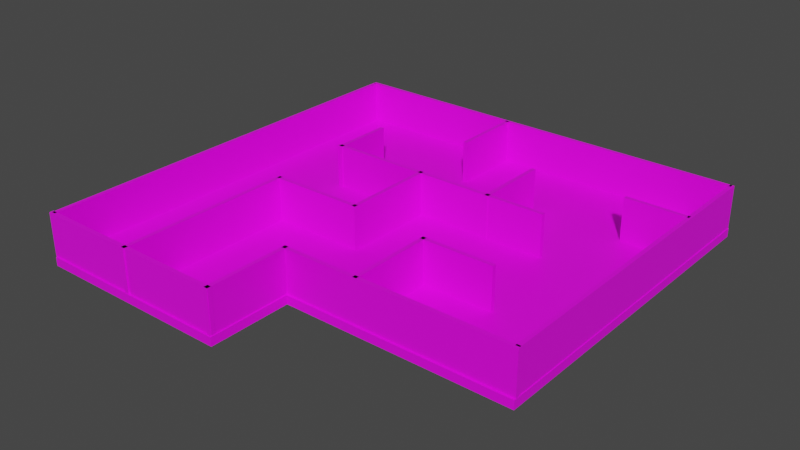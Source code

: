 # Source: HusarionLab.blend  (saved by Blender 3.5.10; exported with 4.5.12 LTS)
import bpy
from mathutils import Matrix  # noqa: F401  (used for matrix-valued properties, if any)

bpy.ops.wm.read_factory_settings(use_empty=True)
scene = bpy.context.scene
scene.name = 'Scene'

# ---- collections
col_collection = bpy.data.collections.new('Collection'); scene.collection.children.link(col_collection)

# ---- images (referenced by path relative to the original .blend; pixels are not part of the script)
import os
ASSET_DIR = os.environ.get("B2B_ASSET_DIR", "")  # directory of the original .blend (textures are referenced by path, not embedded)
HERE = os.path.dirname(os.path.abspath(__file__))  # packed textures are extracted next to this script under _unpacked/

def load_image(name, relpath, width, height, colorspace="sRGB"):
    """Load a texture the original file referenced (path relative to the .blend, or extracted next to this script)."""
    p = next((c for c in (os.path.join(HERE, relpath), os.path.join(ASSET_DIR, relpath)) if relpath and os.path.exists(c)), "")
    if p:
        img = bpy.data.images.load(p, check_existing=True)
        img.name = name
    else:  # same state as the original file: an image datablock whose file is absent (Cycles renders it pink)
        img = bpy.data.images.new(name, width, height)
        img.source = "FILE"
        img.filepath = "//" + (relpath or name)
    img.colorspace_settings.name = colorspace
    return img
img_cyberworld_png = load_image('CyberWorld.png', 'CyberWorld.png', 1024, 1024, 'sRGB')
img_wall_png = load_image('wall.png', 'wall.png', 1024, 1024, 'sRGB')

# ---- materials (node trees are filled in below, after node groups)
mat_suelotex = bpy.data.materials.new('SueloTex')
mat_suelotex.use_transparent_shadow = False
mat_wall = bpy.data.materials.new('Wall')
mat_wall.use_transparent_shadow = False

# ---- material node trees
mat_suelotex.use_nodes = True; mat_suelotex.node_tree.nodes.clear()
_N = mat_suelotex.node_tree.nodes; _L = mat_suelotex.node_tree.links
n0 = _N.new('ShaderNodeBsdfPrincipled'); n0.name = 'Principled BSDF'; n0.location = (10, 300)
n0.distribution = 'GGX'
n0.subsurface_method = 'RANDOM_WALK_SKIN'
n0.inputs[3].default_value = 1.45
n0.inputs[27].default_value = (0.0, 0.0, 0.0, 1.0)
n0.inputs[28].default_value = 1.0
n1 = _N.new('ShaderNodeOutputMaterial'); n1.name = 'Material Output'; n1.location = (300, 300)
n2 = _N.new('ShaderNodeTexImage'); n2.name = 'Image Texture'; n2.location = (-280, 280)
n2.image = img_cyberworld_png
_L.new(n0.outputs[0], n1.inputs[0])
_L.new(n2.outputs[0], n0.inputs[0])
n1.is_active_output = True
mat_wall.use_nodes = True; mat_wall.node_tree.nodes.clear()
_N = mat_wall.node_tree.nodes; _L = mat_wall.node_tree.links
n0 = _N.new('ShaderNodeBsdfPrincipled'); n0.name = 'Principled BSDF'; n0.location = (10, 300)
n0.distribution = 'GGX'
n0.subsurface_method = 'RANDOM_WALK_SKIN'
n0.inputs[3].default_value = 1.45
n0.inputs[27].default_value = (0.0, 0.0, 0.0, 1.0)
n0.inputs[28].default_value = 1.0
n1 = _N.new('ShaderNodeOutputMaterial'); n1.name = 'Material Output'; n1.location = (300, 300)
n2 = _N.new('ShaderNodeTexImage'); n2.name = 'Image Texture'; n2.location = (-280, 280)
n2.image = img_wall_png
_L.new(n0.outputs[0], n1.inputs[0])
_L.new(n2.outputs[0], n0.inputs[0])
n1.is_active_output = True

# ---- world
world_world = bpy.data.worlds.new('World'); scene.world = world_world
world_world.use_nodes = True; world_world.node_tree.nodes.clear()
_N = world_world.node_tree.nodes; _L = world_world.node_tree.links
n0 = _N.new('ShaderNodeOutputWorld'); n0.name = 'World Output'; n0.location = (300, 300)
n1 = _N.new('ShaderNodeBackground'); n1.name = 'Background'; n1.location = (10, 300)
n1.inputs[0].default_value = (0.05088, 0.05088, 0.05088, 1.0)
_L.new(n1.outputs[0], n0.inputs[0])
n0.is_active_output = True
world_world.color = (0.05088, 0.05088, 0.05088)
world_world.use_sun_shadow = False
world_world.sun_shadow_jitter_overblur = 0.0

# ---- meshes
me_cube_001 = bpy.data.meshes.new('Cube.001')
me_cube_001.from_pydata([(1.25, 1.25, -0.025), (1.25, 1.25, 0.025), (-1.25, 1.25, -0.025), (-1.25, 1.25, 0.025), (-1.25, -1.25, -0.025), (-1.25, -1.25, 0.025), (1.25, -0.7662, 0.025), (1.25, -0.7662, -0.025), (-0.07417, -1.25, 0.025), (-0.07417, -1.25, -0.025), (-0.07417, -0.7662, -0.025), (-0.07417, -0.7662, 0.025)], [], [(0, 1, 6, 7), (8, 5, 4, 9), (4, 5, 3, 2), (2, 3, 1, 0), (9, 4, 2, 0, 7, 10), (6, 1, 3, 5, 8, 11), (9, 10, 11, 8), (10, 7, 6, 11)])
me_cube_001.polygons.foreach_set('material_index', [0, 0, 0, 0, 0, 0, 2800, 2800])
_uv = me_cube_001.uv_layers.new(name='UVMap')
_uv.uv.foreach_set('vector', [0.2756, 0.3378, 0.3271, 0.3378, 0.3271, 0.3793, 0.2756, 0.3793, 0.2674, 0.1847, 0.2143, 0.003097, 0.2756, 0.4407, 0.2756, 0.4165, 0.2756, 0.4407, 0.2143, 0.003097, 0.2143, 0.9992, 0.2756, 0.4921, 0.2756, 0.4921, 0.2143, 0.9992, 0.3271, 0.5436, 0.2756, 0.5436, 0.2515, 0.4407, 0.2756, 0.4407, 0.2756, 0.4921, 0.2242, 0.4921, 0.2242, 0.4506, 0.2515, 0.4506, 0.8633, 0.1959, 0.8633, 0.9992, 0.2143, 0.9992, 0.2143, 0.003097, 0.5196, 0.003097, 0.5196, 0.1959, 0.4969, 0.5212, 0.4969, 0.75, 0.5031, 0.75, 0.5031, 0.5212, 0.4969, 0.75, 0.4969, 0.9922, 0.5031, 0.9922, 0.5031, 0.75])
me_cube_001.materials.append(mat_suelotex)
me_cube_001.update()
me_cube_005 = bpy.data.meshes.new('Cube.005')
me_cube_005.from_pydata([(-0.01969, -1.196, -0.5), (-0.01969, -1.196, 0.5), (-0.01969, 1.196, -0.5), (-0.01969, 1.196, 0.5), (0.01969, -1.196, -0.5), (0.01969, -1.196, 0.5), (0.01969, 1.196, -0.5), (0.01969, 1.196, 0.5), (2.356, -1.186, -0.5), (2.356, -1.186, 0.5), (2.356, -0.6769, -0.5), (2.356, -0.6769, 0.5), (2.395, -1.186, -0.5), (2.395, -1.186, 0.5), (2.395, -0.6769, -0.5), (2.395, -0.6769, 0.5), (-0.001933, -1.168, -0.5), (-0.001933, -1.168, 0.5), (4.123, -1.168, -0.5), (4.123, -1.168, 0.5), (-0.001933, -1.196, -0.5), (-0.001933, -1.196, 0.5), (4.123, -1.196, -0.5), (4.123, -1.196, 0.5), (1.512, -0.6072, -0.5), (1.512, -0.6072, 0.5), (1.512, -0.07367, -0.5), (1.512, -0.07367, 0.5), (1.552, -0.6072, -0.5), (1.552, -0.6072, 0.5), (1.552, -0.07367, -0.5), (1.552, -0.07367, 0.5), (3.203, -0.5129, -0.5), (3.203, -0.5129, 0.5), (3.203, -0.07133, -0.5), (3.203, -0.07133, 0.5), (3.243, -0.5129, -0.5), (3.243, -0.5129, 0.5), (3.243, -0.07133, -0.5), (3.243, -0.07133, 0.5), (0.9601, -0.07818, -0.5), (0.9601, -0.07818, 0.5), (3.261, -0.07818, -0.5), (3.261, -0.07818, 0.5), (0.9601, -0.1066, -0.5), (0.9601, -0.1066, 0.5), (3.261, -0.1066, -0.5), (3.261, -0.1066, 0.5), (2.25, -0.1089, -0.5), (2.25, -0.1089, 0.5), (2.25, 0.5666, -0.5), (2.25, 0.5666, 0.5), (2.289, -0.1089, -0.5), (2.289, -0.1089, 0.5), (2.289, 0.5666, -0.5), (2.289, 0.5666, 0.5), (2.253, 0.5613, -0.5), (2.253, 0.5613, 0.5), (3.179, 0.5613, -0.5), (3.179, 0.5613, 0.5), (2.253, 0.5329, -0.5), (2.253, 0.5329, 0.5), (3.179, 0.5329, -0.5), (3.179, 0.5329, 0.5), (3.149, 0.5276, -0.5), (3.149, 0.5276, 0.5), (3.149, 1.799, -0.5), (3.149, 1.799, 0.5), (3.188, 0.5276, -0.5), (3.188, 0.5276, 0.5), (3.188, 1.799, -0.5), (3.188, 1.799, 0.5), (2.177, 1.791, -0.5), (2.177, 1.791, 0.5), (4.137, 1.791, -0.5), (4.137, 1.791, 0.5), (2.177, 1.762, -0.5), (2.177, 1.762, 0.5), (4.137, 1.762, -0.5), (4.137, 1.762, 0.5), (2.219, 1.796, -0.5), (2.219, 1.796, 0.5), (2.219, 1.179, -0.5), (2.219, 1.179, 0.5), (2.18, 1.796, -0.5), (2.18, 1.796, 0.5), (2.18, 1.179, -0.5), (2.18, 1.179, 0.5), (2.219, 1.182, -0.5), (2.219, 1.182, 0.5), (-0.0238, 1.182, -0.5), (-0.0238, 1.182, 0.5), (2.219, 1.211, -0.5), (2.219, 1.211, 0.5), (-0.0238, 1.211, -0.5), (-0.0238, 1.211, 0.5), (4.125, 1.78, -0.5), (4.125, 1.78, 0.5), (4.125, -1.172, -0.5), (4.125, -1.172, 0.5), (4.086, 1.78, -0.5), (4.086, 1.78, 0.5), (4.086, -1.172, -0.5), (4.086, -1.172, 0.5), (-0.00291, -0.5979, -0.5), (-0.00291, -0.5979, 0.5), (0.6044, -0.5979, -0.5), (0.6044, -0.5979, 0.5), (-0.00291, -0.6264, -0.5), (-0.00291, -0.6264, 0.5), (0.6044, -0.6264, -0.5), (0.6044, -0.6264, 0.5), (1.479, 1.208, -0.5), (1.479, 1.208, 0.5), (1.479, 0.5904, -0.5), (1.479, 0.5904, 0.5), (1.44, 1.208, -0.5), (1.44, 1.208, 0.5), (1.44, 0.5904, -0.5), (1.44, 0.5904, 0.5), (0.765, 0.6257, -0.5), (0.765, 0.6257, 0.5), (1.482, 0.6257, -0.5), (1.482, 0.6257, 0.5), (0.765, 0.5973, -0.5), (0.765, 0.5973, 0.5), (1.482, 0.5973, -0.5), (1.482, 0.5973, 0.5)], [], [(0, 1, 3, 2), (2, 3, 7, 6), (6, 7, 5, 4), (4, 5, 1, 0), (2, 6, 4, 0), (7, 3, 1, 5), (8, 9, 11, 10), (10, 11, 15, 14), (14, 15, 13, 12), (12, 13, 9, 8), (10, 14, 12, 8), (15, 11, 9, 13), (16, 17, 19, 18), (18, 19, 23, 22), (22, 23, 21, 20), (20, 21, 17, 16), (18, 22, 20, 16), (23, 19, 17, 21), (24, 25, 27, 26), (26, 27, 31, 30), (30, 31, 29, 28), (28, 29, 25, 24), (26, 30, 28, 24), (31, 27, 25, 29), (32, 33, 35, 34), (34, 35, 39, 38), (38, 39, 37, 36), (36, 37, 33, 32), (34, 38, 36, 32), (39, 35, 33, 37), (40, 41, 43, 42), (42, 43, 47, 46), (46, 47, 45, 44), (44, 45, 41, 40), (42, 46, 44, 40), (47, 43, 41, 45), (48, 49, 51, 50), (50, 51, 55, 54), (54, 55, 53, 52), (52, 53, 49, 48), (50, 54, 52, 48), (55, 51, 49, 53), (56, 57, 59, 58), (58, 59, 63, 62), (62, 63, 61, 60), (60, 61, 57, 56), (58, 62, 60, 56), (63, 59, 57, 61), (64, 65, 67, 66), (66, 67, 71, 70), (70, 71, 69, 68), (68, 69, 65, 64), (66, 70, 68, 64), (71, 67, 65, 69), (72, 73, 75, 74), (74, 75, 79, 78), (78, 79, 77, 76), (76, 77, 73, 72), (74, 78, 76, 72), (79, 75, 73, 77), (80, 81, 83, 82), (82, 83, 87, 86), (86, 87, 85, 84), (84, 85, 81, 80), (82, 86, 84, 80), (87, 83, 81, 85), (88, 89, 91, 90), (90, 91, 95, 94), (94, 95, 93, 92), (92, 93, 89, 88), (90, 94, 92, 88), (95, 91, 89, 93), (96, 97, 99, 98), (98, 99, 103, 102), (102, 103, 101, 100), (100, 101, 97, 96), (98, 102, 100, 96), (103, 99, 97, 101), (104, 105, 107, 106), (106, 107, 111, 110), (110, 111, 109, 108), (108, 109, 105, 104), (106, 110, 108, 104), (111, 107, 105, 109), (112, 113, 115, 114), (114, 115, 119, 118), (118, 119, 117, 116), (116, 117, 113, 112), (114, 118, 116, 112), (119, 115, 113, 117), (120, 121, 123, 122), (122, 123, 127, 126), (126, 127, 125, 124), (124, 125, 121, 120), (122, 126, 124, 120), (127, 123, 121, 125)])
_uv = me_cube_005.uv_layers.new(name='UVMap')
_uv.uv.foreach_set('vector', [0.375, 0.0, 0.625, 0.0, 0.625, 0.25, 0.375, 0.25, 0.375, 0.25, 0.625, 0.25, 0.625, 0.5, 0.375, 0.5, 0.375, 0.5, 0.625, 0.5, 0.625, 0.75, 0.375, 0.75, 0.375, 0.75, 0.625, 0.75, 0.625, 1.0, 0.375, 1.0, 0.125, 0.5, 0.375, 0.5, 0.375, 0.75, 0.125, 0.75, 0.625, 0.5, 0.875, 0.5, 0.875, 0.75, 0.625, 0.75, 0.375, 0.0, 0.625, 0.0, 0.625, 0.25, 0.375, 0.25, 0.375, 0.25, 0.625, 0.25, 0.625, 0.5, 0.375, 0.5, 0.375, 0.5, 0.625, 0.5, 0.625, 0.75, 0.375, 0.75, 0.375, 0.75, 0.625, 0.75, 0.625, 1.0, 0.375, 1.0, 0.125, 0.5, 0.375, 0.5, 0.375, 0.75, 0.125, 0.75, 0.625, 0.5, 0.875, 0.5, 0.875, 0.75, 0.625, 0.75, 0.375, 0.0, 0.625, 0.0, 0.625, 0.25, 0.375, 0.25, 0.375, 0.25, 0.625, 0.25, 0.625, 0.5, 0.375, 0.5, 0.375, 0.5, 0.625, 0.5, 0.625, 0.75, 0.375, 0.75, 0.375, 0.75, 0.625, 0.75, 0.625, 1.0, 0.375, 1.0, 0.125, 0.5, 0.375, 0.5, 0.375, 0.75, 0.125, 0.75, 0.625, 0.5, 0.875, 0.5, 0.875, 0.75, 0.625, 0.75, 0.375, 0.0, 0.625, 0.0, 0.625, 0.25, 0.375, 0.25, 0.375, 0.25, 0.625, 0.25, 0.625, 0.5, 0.375, 0.5, 0.375, 0.5, 0.625, 0.5, 0.625, 0.75, 0.375, 0.75, 0.375, 0.75, 0.625, 0.75, 0.625, 1.0, 0.375, 1.0, 0.125, 0.5, 0.375, 0.5, 0.375, 0.75, 0.125, 0.75, 0.625, 0.5, 0.875, 0.5, 0.875, 0.75, 0.625, 0.75, 0.375, 0.0, 0.625, 0.0, 0.625, 0.25, 0.375, 0.25, 0.375, 0.25, 0.625, 0.25, 0.625, 0.5, 0.375, 0.5, 0.375, 0.5, 0.625, 0.5, 0.625, 0.75, 0.375, 0.75, 0.375, 0.75, 0.625, 0.75, 0.625, 1.0, 0.375, 1.0, 0.125, 0.5, 0.375, 0.5, 0.375, 0.75, 0.125, 0.75, 0.625, 0.5, 0.875, 0.5, 0.875, 0.75, 0.625, 0.75, 0.375, 0.0, 0.625, 0.0, 0.625, 0.25, 0.375, 0.25, 0.375, 0.25, 0.625, 0.25, 0.625, 0.5, 0.375, 0.5, 0.375, 0.5, 0.625, 0.5, 0.625, 0.75, 0.375, 0.75, 0.375, 0.75, 0.625, 0.75, 0.625, 1.0, 0.375, 1.0, 0.125, 0.5, 0.375, 0.5, 0.375, 0.75, 0.125, 0.75, 0.625, 0.5, 0.875, 0.5, 0.875, 0.75, 0.625, 0.75, 0.375, 0.0, 0.625, 0.0, 0.625, 0.25, 0.375, 0.25, 0.375, 0.25, 0.625, 0.25, 0.625, 0.5, 0.375, 0.5, 0.375, 0.5, 0.625, 0.5, 0.625, 0.75, 0.375, 0.75, 0.375, 0.75, 0.625, 0.75, 0.625, 1.0, 0.375, 1.0, 0.125, 0.5, 0.375, 0.5, 0.375, 0.75, 0.125, 0.75, 0.625, 0.5, 0.875, 0.5, 0.875, 0.75, 0.625, 0.75, 0.375, 0.0, 0.625, 0.0, 0.625, 0.25, 0.375, 0.25, 0.375, 0.25, 0.625, 0.25, 0.625, 0.5, 0.375, 0.5, 0.375, 0.5, 0.625, 0.5, 0.625, 0.75, 0.375, 0.75, 0.375, 0.75, 0.625, 0.75, 0.625, 1.0, 0.375, 1.0, 0.125, 0.5, 0.375, 0.5, 0.375, 0.75, 0.125, 0.75, 0.625, 0.5, 0.875, 0.5, 0.875, 0.75, 0.625, 0.75, 0.375, 0.0, 0.625, 0.0, 0.625, 0.25, 0.375, 0.25, 0.375, 0.25, 0.625, 0.25, 0.625, 0.5, 0.375, 0.5, 0.375, 0.5, 0.625, 0.5, 0.625, 0.75, 0.375, 0.75, 0.375, 0.75, 0.625, 0.75, 0.625, 1.0, 0.375, 1.0, 0.125, 0.5, 0.375, 0.5, 0.375, 0.75, 0.125, 0.75, 0.625, 0.5, 0.875, 0.5, 0.875, 0.75, 0.625, 0.75, 0.375, 0.0, 0.625, 0.0, 0.625, 0.25, 0.375, 0.25, 0.375, 0.25, 0.625, 0.25, 0.625, 0.5, 0.375, 0.5, 0.375, 0.5, 0.625, 0.5, 0.625, 0.75, 0.375, 0.75, 0.375, 0.75, 0.625, 0.75, 0.625, 1.0, 0.375, 1.0, 0.125, 0.5, 0.375, 0.5, 0.375, 0.75, 0.125, 0.75, 0.625, 0.5, 0.875, 0.5, 0.875, 0.75, 0.625, 0.75, 0.375, 0.0, 0.625, 0.0, 0.625, 0.25, 0.375, 0.25, 0.375, 0.25, 0.625, 0.25, 0.625, 0.5, 0.375, 0.5, 0.375, 0.5, 0.625, 0.5, 0.625, 0.75, 0.375, 0.75, 0.375, 0.75, 0.625, 0.75, 0.625, 1.0, 0.375, 1.0, 0.125, 0.5, 0.375, 0.5, 0.375, 0.75, 0.125, 0.75, 0.625, 0.5, 0.875, 0.5, 0.875, 0.75, 0.625, 0.75, 0.375, 0.0, 0.625, 0.0, 0.625, 0.25, 0.375, 0.25, 0.375, 0.25, 0.625, 0.25, 0.625, 0.5, 0.375, 0.5, 0.375, 0.5, 0.625, 0.5, 0.625, 0.75, 0.375, 0.75, 0.375, 0.75, 0.625, 0.75, 0.625, 1.0, 0.375, 1.0, 0.125, 0.5, 0.375, 0.5, 0.375, 0.75, 0.125, 0.75, 0.625, 0.5, 0.875, 0.5, 0.875, 0.75, 0.625, 0.75, 0.375, 0.0, 0.625, 0.0, 0.625, 0.25, 0.375, 0.25, 0.375, 0.25, 0.625, 0.25, 0.625, 0.5, 0.375, 0.5, 0.375, 0.5, 0.625, 0.5, 0.625, 0.75, 0.375, 0.75, 0.375, 0.75, 0.625, 0.75, 0.625, 1.0, 0.375, 1.0, 0.125, 0.5, 0.375, 0.5, 0.375, 0.75, 0.125, 0.75, 0.625, 0.5, 0.875, 0.5, 0.875, 0.75, 0.625, 0.75, 0.375, 0.0, 0.625, 0.0, 0.625, 0.25, 0.375, 0.25, 0.375, 0.25, 0.625, 0.25, 0.625, 0.5, 0.375, 0.5, 0.375, 0.5, 0.625, 0.5, 0.625, 0.75, 0.375, 0.75, 0.375, 0.75, 0.625, 0.75, 0.625, 1.0, 0.375, 1.0, 0.125, 0.5, 0.375, 0.5, 0.375, 0.75, 0.125, 0.75, 0.625, 0.5, 0.875, 0.5, 0.875, 0.75, 0.625, 0.75, 0.375, 0.0, 0.625, 0.0, 0.625, 0.25, 0.375, 0.25, 0.375, 0.25, 0.625, 0.25, 0.625, 0.5, 0.375, 0.5, 0.375, 0.5, 0.625, 0.5, 0.625, 0.75, 0.375, 0.75, 0.375, 0.75, 0.625, 0.75, 0.625, 1.0, 0.375, 1.0, 0.125, 0.5, 0.375, 0.5, 0.375, 0.75, 0.125, 0.75, 0.625, 0.5, 0.875, 0.5, 0.875, 0.75, 0.625, 0.75, 0.375, 0.0, 0.625, 0.0, 0.625, 0.25, 0.375, 0.25, 0.375, 0.25, 0.625, 0.25, 0.625, 0.5, 0.375, 0.5, 0.375, 0.5, 0.625, 0.5, 0.625, 0.75, 0.375, 0.75, 0.375, 0.75, 0.625, 0.75, 0.625, 1.0, 0.375, 1.0, 0.125, 0.5, 0.375, 0.5, 0.375, 0.75, 0.125, 0.75, 0.625, 0.5, 0.875, 0.5, 0.875, 0.75, 0.625, 0.75])
me_cube_005.materials.append(mat_wall)
me_cube_005.update()

# ---- objects
ob_floor = bpy.data.objects.new('FLOOR', me_cube_001)
ob_walls = bpy.data.objects.new('WALLS', me_cube_005)

# ---- transforms, parenting, visibility, modifiers, constraints
ob_floor.location = (0.0, 0.0, 0.0)
ob_walls.location = (1.234, 0.2563, 0.1487)
ob_walls.rotation_euler = (0.0, -0.0, 3.142)
ob_walls.scale = (0.6033, 0.8351, 0.25)

# ---- collection membership
col_collection.objects.link(ob_floor)
col_collection.objects.link(ob_walls)

# ---- scene / render settings (as saved in the file)
scene.frame_start = 1; scene.frame_end = 250; scene.frame_set(1)
scene.render.engine = 'BLENDER_EEVEE_NEXT'
scene.cycles.sampling_pattern = 'TABULATED_SOBOL'
scene.view_settings.view_transform = 'Filmic'
bpy.context.view_layer.update()

# ---- added for rendering (the .blend has no active camera and no usable light): camera, sun
cam_auto = bpy.data.cameras.new('AutoCamera')
cam_auto.lens = 50.0
cam_auto.sensor_width = 36.0
cam_auto.clip_end = 1000.0
ob_auto_camera = bpy.data.objects.new('AutoCamera', cam_auto)
scene.collection.objects.link(ob_auto_camera)
ob_auto_camera.location = (3.28817, -3.95021, 2.75963)
ob_auto_camera.rotation_euler = (1.09748, -7.21219e-08, 0.694738)
scene.camera = ob_auto_camera
light_auto_sun = bpy.data.lights.new('AutoSun', 'SUN')
light_auto_sun.energy = 3.0
light_auto_sun.angle = 0.0523599
ob_auto_sun = bpy.data.objects.new('AutoSun', light_auto_sun)
scene.collection.objects.link(ob_auto_sun)
ob_auto_sun.rotation_euler = (0.872665, 0.174533, 0.523599)
bpy.context.view_layer.update()
